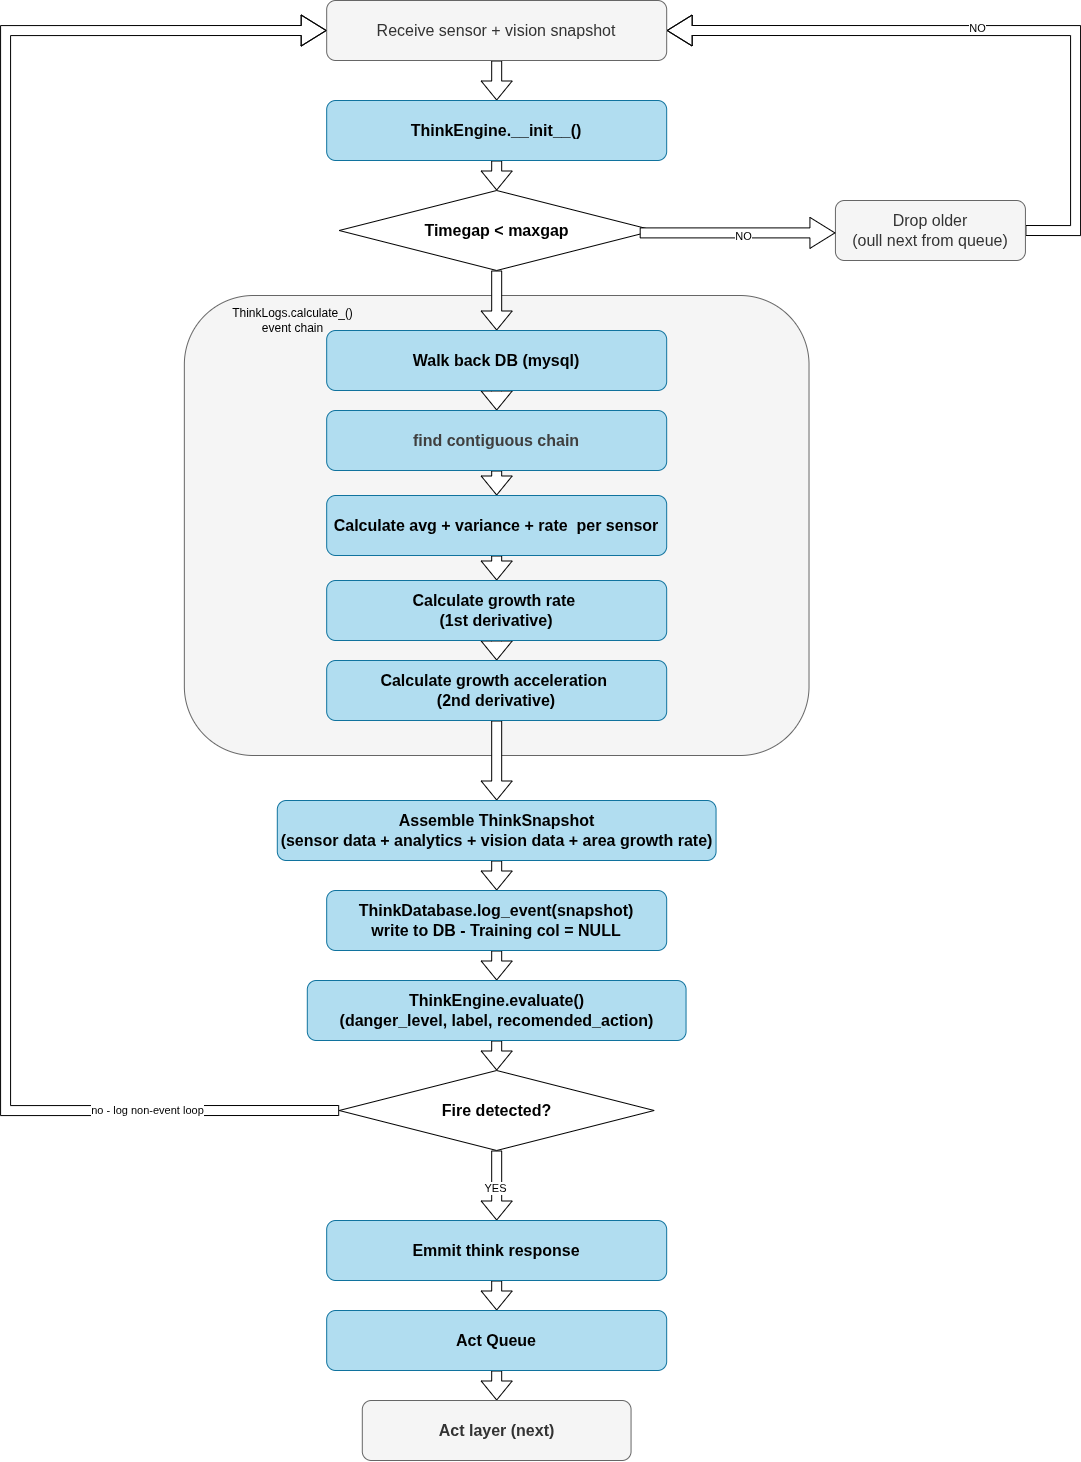

The diagram above was exported from draw.io. Its source (the exported page's mxGraphModel, read from the mxfile embedded in the PNG):
<mxGraphModel dx="-1735" dy="-71" grid="1" gridSize="10" guides="1" tooltips="1" connect="1" arrows="1" fold="1" page="1" pageScale="1" pageWidth="850" pageHeight="1100" math="0" shadow="0">
  <root>
    <mxCell id="0" />
    <mxCell id="1" parent="0" />
    <mxCell id="2" value="T" style="rounded=1;whiteSpace=wrap;html=1;fillColor=#f5f5f5;strokeColor=#666666;fontColor=#333333;" parent="1" vertex="1">
      <mxGeometry x="3778.8399999999997" y="1565" width="624.68" height="460" as="geometry" />
    </mxCell>
    <mxCell id="3" value="" style="edgeStyle=none;html=1;shape=flexArrow;fillColor=default;" parent="1" source="4" target="8" edge="1">
      <mxGeometry relative="1" as="geometry" />
    </mxCell>
    <mxCell id="4" value="&lt;font style=&quot;font-size: 16px;&quot;&gt;Receive sensor + vision snapshot&lt;/font&gt;" style="rounded=1;whiteSpace=wrap;html=1;fillColor=#f5f5f5;strokeColor=#666666;fontColor=#333333;" parent="1" vertex="1">
      <mxGeometry x="3921.18" y="1270" width="340" height="60" as="geometry" />
    </mxCell>
    <mxCell id="5" value="" style="edgeStyle=none;html=1;entryX=0.5;entryY=0;entryDx=0;entryDy=0;shape=flexArrow;fillColor=default;" parent="1" source="6" target="10" edge="1">
      <mxGeometry relative="1" as="geometry">
        <mxPoint x="4091.1800000000003" y="1600" as="targetPoint" />
      </mxGeometry>
    </mxCell>
    <mxCell id="6" value="&lt;b&gt;&lt;font style=&quot;font-size: 16px;&quot;&gt;Timegap &amp;lt; maxgap&lt;/font&gt;&lt;/b&gt;" style="rhombus;whiteSpace=wrap;html=1;" parent="1" vertex="1">
      <mxGeometry x="3933.68" y="1460" width="315" height="80" as="geometry" />
    </mxCell>
    <mxCell id="7" value="" style="edgeStyle=none;html=1;shape=flexArrow;fillColor=default;" parent="1" source="8" target="6" edge="1">
      <mxGeometry relative="1" as="geometry">
        <mxPoint x="4091.1800000000003" y="1470" as="targetPoint" />
      </mxGeometry>
    </mxCell>
    <mxCell id="8" value="&lt;font style=&quot;font-size: 16px;&quot;&gt;&lt;b&gt;ThinkEngine.__init__()&lt;/b&gt;&lt;/font&gt;" style="rounded=1;whiteSpace=wrap;html=1;fillColor=#b1ddf0;strokeColor=#10739e;" parent="1" vertex="1">
      <mxGeometry x="3921.18" y="1370" width="340" height="60" as="geometry" />
    </mxCell>
    <mxCell id="9" value="" style="edgeStyle=none;html=1;shape=flexArrow;fillColor=default;" parent="1" source="10" target="12" edge="1">
      <mxGeometry relative="1" as="geometry" />
    </mxCell>
    <mxCell id="10" value="&lt;font style=&quot;font-size: 16px;&quot;&gt;&lt;b&gt;Walk back DB (mysql)&lt;/b&gt;&lt;/font&gt;" style="rounded=1;whiteSpace=wrap;html=1;fillColor=#b1ddf0;strokeColor=#10739e;" parent="1" vertex="1">
      <mxGeometry x="3921.18" y="1600" width="340" height="60" as="geometry" />
    </mxCell>
    <mxCell id="11" value="" style="edgeStyle=none;html=1;shape=flexArrow;fillColor=default;" parent="1" source="12" target="14" edge="1">
      <mxGeometry relative="1" as="geometry" />
    </mxCell>
    <mxCell id="12" value="&lt;div style=&quot;text-align: start;&quot;&gt;&lt;b style=&quot;color: rgb(63, 63, 63); font-size: 16px; background-color: transparent;&quot;&gt;find contiguous&lt;/b&gt;&lt;b style=&quot;color: rgb(63, 63, 63); font-size: 16px; background-color: transparent;&quot;&gt;&amp;nbsp;chain&lt;/b&gt;&lt;/div&gt;" style="rounded=1;whiteSpace=wrap;html=1;fillColor=#b1ddf0;strokeColor=#10739e;" parent="1" vertex="1">
      <mxGeometry x="3921.18" y="1680" width="340" height="60" as="geometry" />
    </mxCell>
    <mxCell id="13" value="" style="edgeStyle=none;html=1;shape=flexArrow;fillColor=default;" parent="1" source="14" target="16" edge="1">
      <mxGeometry relative="1" as="geometry" />
    </mxCell>
    <mxCell id="14" value="&lt;div style=&quot;text-align: start;&quot;&gt;&lt;span style=&quot;font-size: 16px;&quot;&gt;&lt;b&gt;Calculate avg + variance + rate&amp;nbsp; per sensor&lt;/b&gt;&lt;/span&gt;&lt;/div&gt;" style="rounded=1;whiteSpace=wrap;html=1;fillColor=#b1ddf0;strokeColor=#10739e;" parent="1" vertex="1">
      <mxGeometry x="3921.18" y="1765" width="340" height="60" as="geometry" />
    </mxCell>
    <mxCell id="15" value="" style="edgeStyle=none;html=1;shape=flexArrow;fillColor=default;" parent="1" source="16" target="18" edge="1">
      <mxGeometry relative="1" as="geometry" />
    </mxCell>
    <mxCell id="16" value="&lt;span style=&quot;font-size: 16px;&quot;&gt;&lt;b&gt;Calculate growth rate&amp;nbsp;&lt;/b&gt;&lt;/span&gt;&lt;div&gt;&lt;span style=&quot;font-size: 16px;&quot;&gt;&lt;b&gt;(1st derivative)&lt;/b&gt;&lt;/span&gt;&lt;/div&gt;" style="rounded=1;whiteSpace=wrap;html=1;fillColor=#b1ddf0;strokeColor=#10739e;" parent="1" vertex="1">
      <mxGeometry x="3921.18" y="1850" width="340" height="60" as="geometry" />
    </mxCell>
    <mxCell id="17" value="" style="edgeStyle=none;html=1;shape=flexArrow;fillColor=default;" parent="1" source="18" target="20" edge="1">
      <mxGeometry relative="1" as="geometry" />
    </mxCell>
    <mxCell id="18" value="&lt;span style=&quot;font-size: 16px;&quot;&gt;&lt;b&gt;Calculate growth acceleration&amp;nbsp;&lt;/b&gt;&lt;/span&gt;&lt;div&gt;&lt;span style=&quot;font-size: 16px;&quot;&gt;&lt;b&gt;(2nd derivative)&lt;/b&gt;&lt;/span&gt;&lt;/div&gt;" style="rounded=1;whiteSpace=wrap;html=1;fillColor=#b1ddf0;strokeColor=#10739e;" parent="1" vertex="1">
      <mxGeometry x="3921.18" y="1930" width="340" height="60" as="geometry" />
    </mxCell>
    <mxCell id="19" value="" style="edgeStyle=none;html=1;shape=flexArrow;fillColor=default;" parent="1" source="20" target="22" edge="1">
      <mxGeometry relative="1" as="geometry" />
    </mxCell>
    <mxCell id="20" value="&lt;span style=&quot;font-size: 16px;&quot;&gt;&lt;b&gt;Assemble ThinkSnapshot&lt;/b&gt;&lt;/span&gt;&lt;div&gt;&lt;span style=&quot;font-size: 16px;&quot;&gt;&lt;b&gt;(sensor data + analytics + vision data + area growth rate)&lt;/b&gt;&lt;/span&gt;&lt;/div&gt;" style="rounded=1;whiteSpace=wrap;html=1;fillColor=#b1ddf0;strokeColor=#10739e;" parent="1" vertex="1">
      <mxGeometry x="3871.7999999999997" y="2070" width="438.75" height="60" as="geometry" />
    </mxCell>
    <mxCell id="21" value="" style="edgeStyle=none;html=1;shape=flexArrow;fillColor=default;" parent="1" source="22" target="24" edge="1">
      <mxGeometry relative="1" as="geometry" />
    </mxCell>
    <mxCell id="22" value="&lt;span style=&quot;font-size: 16px;&quot;&gt;&lt;b&gt;ThinkDatabase.log_event(snapshot)&lt;/b&gt;&lt;/span&gt;&lt;div&gt;&lt;span style=&quot;font-size: 16px;&quot;&gt;&lt;b&gt;write to DB - Training col = NULL&lt;/b&gt;&lt;/span&gt;&lt;/div&gt;" style="rounded=1;whiteSpace=wrap;html=1;fillColor=#b1ddf0;strokeColor=#10739e;" parent="1" vertex="1">
      <mxGeometry x="3921.18" y="2160" width="340" height="60" as="geometry" />
    </mxCell>
    <mxCell id="23" value="" style="edgeStyle=none;html=1;entryX=0.5;entryY=0;entryDx=0;entryDy=0;shape=flexArrow;fillColor=default;" parent="1" source="24" target="27" edge="1">
      <mxGeometry relative="1" as="geometry">
        <mxPoint x="4091.1800000000003" y="2530" as="targetPoint" />
      </mxGeometry>
    </mxCell>
    <mxCell id="24" value="&lt;span style=&quot;font-size: 16px;&quot;&gt;&lt;b&gt;ThinkEngine.evaluate()&lt;/b&gt;&lt;/span&gt;&lt;div&gt;&lt;span style=&quot;font-size: 16px;&quot;&gt;&lt;b&gt;(danger_level, label, recomended_action)&lt;/b&gt;&lt;/span&gt;&lt;/div&gt;" style="rounded=1;whiteSpace=wrap;html=1;fillColor=#b1ddf0;strokeColor=#10739e;" parent="1" vertex="1">
      <mxGeometry x="3901.7999999999997" y="2250" width="378.75" height="60" as="geometry" />
    </mxCell>
    <mxCell id="25" value="" style="edgeStyle=none;html=1;entryX=0.5;entryY=0;entryDx=0;entryDy=0;shape=flexArrow;fillColor=default;" parent="1" source="27" target="29" edge="1">
      <mxGeometry relative="1" as="geometry">
        <mxPoint x="4091.1800000000003" y="2670" as="targetPoint" />
      </mxGeometry>
    </mxCell>
    <mxCell id="26" value="YES" style="edgeLabel;html=1;align=center;verticalAlign=middle;resizable=0;points=[];" parent="25" vertex="1" connectable="0">
      <mxGeometry x="0.0571" y="-2" relative="1" as="geometry">
        <mxPoint as="offset" />
      </mxGeometry>
    </mxCell>
    <mxCell id="27" value="&lt;b&gt;&lt;font style=&quot;font-size: 16px;&quot;&gt;Fire detected?&lt;/font&gt;&lt;/b&gt;" style="rhombus;whiteSpace=wrap;html=1;" parent="1" vertex="1">
      <mxGeometry x="3933.68" y="2340" width="315" height="80" as="geometry" />
    </mxCell>
    <mxCell id="28" value="" style="edgeStyle=none;html=1;shape=flexArrow;fillColor=default;" parent="1" source="29" target="31" edge="1">
      <mxGeometry relative="1" as="geometry" />
    </mxCell>
    <mxCell id="29" value="&lt;span style=&quot;font-size: 16px;&quot;&gt;&lt;b&gt;Emmit think response&lt;/b&gt;&lt;/span&gt;" style="rounded=1;whiteSpace=wrap;html=1;fillColor=#b1ddf0;strokeColor=#10739e;" parent="1" vertex="1">
      <mxGeometry x="3921.18" y="2490" width="340" height="60" as="geometry" />
    </mxCell>
    <mxCell id="30" value="" style="edgeStyle=none;html=1;shape=flexArrow;fillColor=default;" parent="1" source="31" target="32" edge="1">
      <mxGeometry relative="1" as="geometry" />
    </mxCell>
    <mxCell id="31" value="&lt;span style=&quot;font-size: 16px;&quot;&gt;&lt;b&gt;Act Queue&lt;/b&gt;&lt;/span&gt;" style="rounded=1;whiteSpace=wrap;html=1;fillColor=#b1ddf0;strokeColor=#10739e;" parent="1" vertex="1">
      <mxGeometry x="3921.18" y="2580" width="340" height="60" as="geometry" />
    </mxCell>
    <mxCell id="32" value="&lt;span style=&quot;font-size: 16px;&quot;&gt;&lt;b&gt;Act layer (next)&lt;/b&gt;&lt;/span&gt;" style="rounded=1;whiteSpace=wrap;html=1;fillColor=#f5f5f5;strokeColor=#666666;fontColor=#333333;" parent="1" vertex="1">
      <mxGeometry x="3956.8" y="2670" width="268.75" height="60" as="geometry" />
    </mxCell>
    <mxCell id="33" value="" style="edgeStyle=segmentEdgeStyle;endArrow=classic;html=1;curved=0;rounded=0;endSize=8;startSize=8;exitX=0;exitY=0.5;exitDx=0;exitDy=0;entryX=0;entryY=0.5;entryDx=0;entryDy=0;shape=flexArrow;fillColor=default;" parent="1" source="27" target="4" edge="1">
      <mxGeometry width="50" height="50" relative="1" as="geometry">
        <mxPoint x="3652.5099999999998" y="2390" as="sourcePoint" />
        <mxPoint x="3640.0099999999998" y="1310" as="targetPoint" />
        <Array as="points">
          <mxPoint x="3600" y="2380" />
          <mxPoint x="3600" y="1300" />
        </Array>
      </mxGeometry>
    </mxCell>
    <mxCell id="34" value="&lt;div&gt;&lt;/div&gt;" style="edgeLabel;html=1;align=center;verticalAlign=middle;resizable=0;points=[];" parent="33" vertex="1" connectable="0">
      <mxGeometry x="-0.7799" y="-3" relative="1" as="geometry">
        <mxPoint as="offset" />
      </mxGeometry>
    </mxCell>
    <mxCell id="35" value="&lt;span&gt;&lt;font style=&quot;color: rgb(0, 0, 0);&quot;&gt;&lt;/font&gt;&lt;/span&gt;&lt;div&gt;&lt;/div&gt;" style="edgeLabel;html=1;align=center;verticalAlign=middle;resizable=0;points=[];" parent="33" vertex="1" connectable="0">
      <mxGeometry x="-0.7877" relative="1" as="geometry">
        <mxPoint as="offset" />
      </mxGeometry>
    </mxCell>
    <mxCell id="36" value="no - log non-event loop" style="edgeLabel;html=1;align=center;verticalAlign=middle;resizable=0;points=[];" parent="33" vertex="1" connectable="0">
      <mxGeometry x="-0.7784" y="-1" relative="1" as="geometry">
        <mxPoint as="offset" />
      </mxGeometry>
    </mxCell>
    <mxCell id="37" value="ThinkLogs.calculate_()&lt;div&gt;event chain&lt;/div&gt;" style="text;html=1;align=center;verticalAlign=middle;resizable=0;points=[];autosize=1;strokeColor=none;fillColor=none;" parent="1" vertex="1">
      <mxGeometry x="3816.7999999999997" y="1570" width="140" height="40" as="geometry" />
    </mxCell>
    <mxCell id="38" value="" style="edgeStyle=segmentEdgeStyle;endArrow=classic;html=1;curved=0;rounded=0;endSize=8;startSize=8;entryX=1;entryY=0.5;entryDx=0;entryDy=0;exitX=1;exitY=0.5;exitDx=0;exitDy=0;shape=flexArrow;fillColor=default;" parent="1" source="40" target="4" edge="1">
      <mxGeometry width="50" height="50" relative="1" as="geometry">
        <mxPoint x="4639.93" y="1720" as="sourcePoint" />
        <mxPoint x="4816.18" y="1799.9300000000003" as="targetPoint" />
        <Array as="points">
          <mxPoint x="4670" y="1500" />
          <mxPoint x="4670" y="1300" />
        </Array>
      </mxGeometry>
    </mxCell>
    <mxCell id="39" value="NO" style="edgeLabel;html=1;align=center;verticalAlign=middle;resizable=0;points=[];" parent="38" vertex="1" connectable="0">
      <mxGeometry x="0.0581" y="-3" relative="1" as="geometry">
        <mxPoint as="offset" />
      </mxGeometry>
    </mxCell>
    <mxCell id="40" value="&lt;font style=&quot;font-size: 16px;&quot;&gt;Drop older&lt;/font&gt;&lt;div&gt;&lt;font style=&quot;font-size: 16px;&quot;&gt;(oull next from queue)&lt;/font&gt;&lt;/div&gt;" style="rounded=1;whiteSpace=wrap;html=1;fillColor=#f5f5f5;strokeColor=#666666;fontColor=#333333;" parent="1" vertex="1">
      <mxGeometry x="4429.93" y="1470" width="190" height="60" as="geometry" />
    </mxCell>
    <mxCell id="41" value="" style="edgeStyle=segmentEdgeStyle;endArrow=classic;html=1;curved=0;rounded=0;endSize=8;startSize=8;exitX=0.954;exitY=0.53;exitDx=0;exitDy=0;exitPerimeter=0;shape=flexArrow;fillColor=default;" parent="1" source="6" target="40" edge="1">
      <mxGeometry width="50" height="50" relative="1" as="geometry">
        <mxPoint x="4258.93" y="1510" as="sourcePoint" />
        <mxPoint x="4554.93" y="1590" as="targetPoint" />
      </mxGeometry>
    </mxCell>
    <mxCell id="42" value="NO" style="edgeLabel;html=1;align=center;verticalAlign=middle;resizable=0;points=[];" parent="41" vertex="1" connectable="0">
      <mxGeometry x="0.0581" y="-3" relative="1" as="geometry">
        <mxPoint as="offset" />
      </mxGeometry>
    </mxCell>
  </root>
</mxGraphModel>